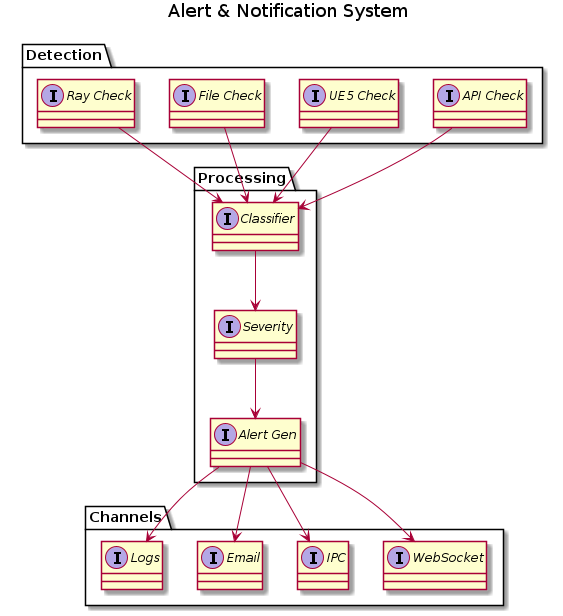

The diagram above was rendered by PlantUML. Its source (embedded in the PNG):
@startuml Notification_System
title Alert & Notification System

package "Detection" {
  interface "API Check"
  interface "UE5 Check"
  interface "File Check"
  interface "Ray Check"
}

package "Processing" {
  interface "Classifier"
  interface "Severity"
  interface "Alert Gen"
}

package "Channels" {
  interface "WebSocket"
  interface "IPC"
  interface "Email"
  interface "Logs"
}

"API Check" --> "Classifier"
"UE5 Check" --> "Classifier"
"File Check" --> "Classifier"
"Ray Check" --> "Classifier"

"Classifier" --> "Severity"
"Severity" --> "Alert Gen"

"Alert Gen" --> "WebSocket"
"Alert Gen" --> "IPC"
"Alert Gen" --> "Email"
"Alert Gen" --> "Logs"

@enduml